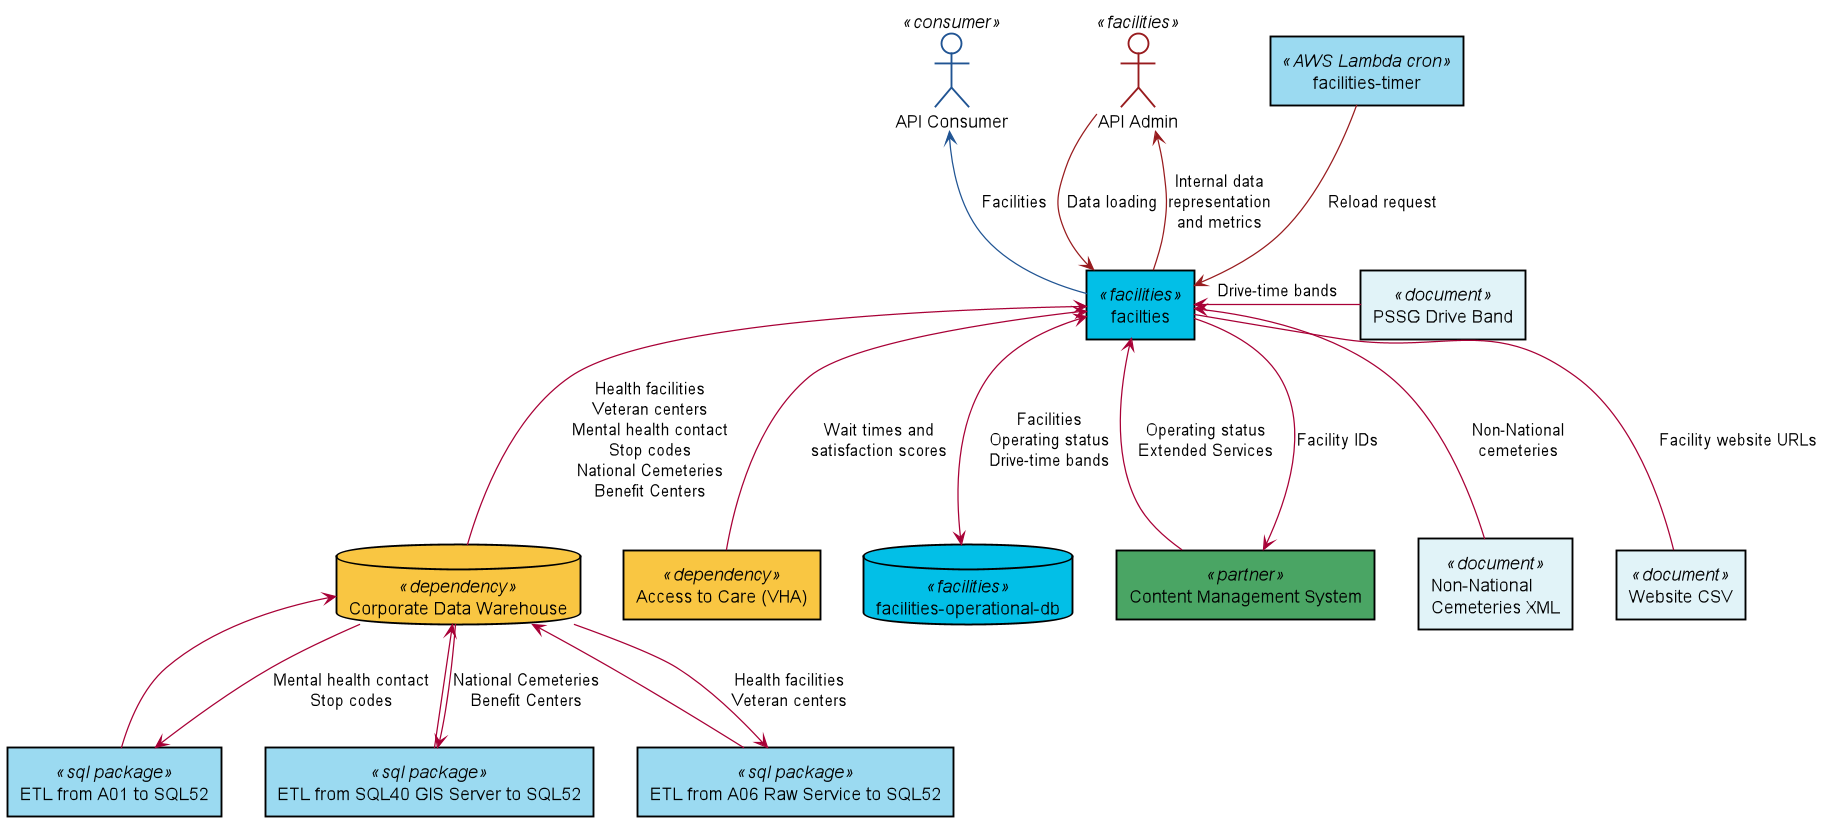

The diagram above was rendered by PlantUML. Its source (embedded in the PNG):
@startuml


skinparam shadowing false

skinparam {
 ArrowColor<<public>> #205493
 ArrowColor<<internal>> #981b1e
 RectangleBackgroundColor<<document>> #e1f3f8
 RectangleBackgroundColor<<facilities>> #02bfe7
 DatabaseBackgroundColor<<facilities>> #02bfe7
 RectangleBackgroundColor<<AWS Lambda cron>> #9bdaf1
 RectangleBackgroundColor<<utility>> #9bdaf1
 DatabaseBackgroundColor<<utility>> #9bdaf1
 RectangleBackgroundColor<<sql package>> #9bdaf1
 RectangleBackgroundColor<<dependency>> #f9c642
 RectangleBackgroundColor<<partner>> #4aa564
 DatabaseBackgroundColor<<dependency>> #f9c642
 ActorBackgroundColor #ffffff
 ActorBorderColor<<consumer>> #205493
 ActorBorderColor<<facilities>> #981b1e
}

actor "API Consumer" as CONSUMER <<consumer>>
actor "API Admin" as ADMIN <<facilities>>
rectangle facilties as F <<facilities>>
rectangle "facilities-timer" as TIMER <<AWS Lambda cron>>
database "facilities-operational-db" as DB <<facilities>>
database "Corporate Data Warehouse" as CDW <<dependency>>

rectangle "Access to Care (VHA)" as ATC <<dependency>>
rectangle "Content Management System" as CMS <<partner>>
rectangle "Non-National\nCemeteries XML" as CXML <<document>>
rectangle "Website CSV" as WCSV <<document>>
rectangle "PSSG Drive Band" as BANDS <<document>>
rectangle "ETL from A01 to SQL52" as ETL1 <<sql package>>
rectangle "ETL from SQL40 GIS Server to SQL52" as ETL2 <<sql package>>
rectangle "ETL from A06 Raw Service to SQL52" as ETL3 <<sql package>>


CONSUMER <-- F <<public>> : Facilities
ADMIN --> F <<internal>> : Data loading
ADMIN <-- F <<internal>> : Internal data\nrepresentation\nand metrics
TIMER --> F <<internal>> : Reload request
F <--> DB : Facilities\nOperating status\nDrive-time bands
F <- BANDS : Drive-time bands
F <-- CDW : Health facilities\nVeteran centers\nMental health contact\nStop codes\nNational Cemeteries\nBenefit Centers
F <-- CXML : Non-National\ncemeteries
F -- WCSV : Facility website URLs
F <-- ATC : Wait times and\nsatisfaction scores

ETL1 -up-> CDW
ETL1 <-- CDW : Mental health contact\nStop codes
ETL2 -up-> CDW
ETL2 <-- CDW : National Cemeteries\nBenefit Centers
ETL3 -up-> CDW
ETL3 <-- CDW : Health facilities\nVeteran centers

CMS -up-> F : Operating status\nExtended Services
CMS <-- F : Facility IDs

CDW -[hidden]right- ATC

@enduml